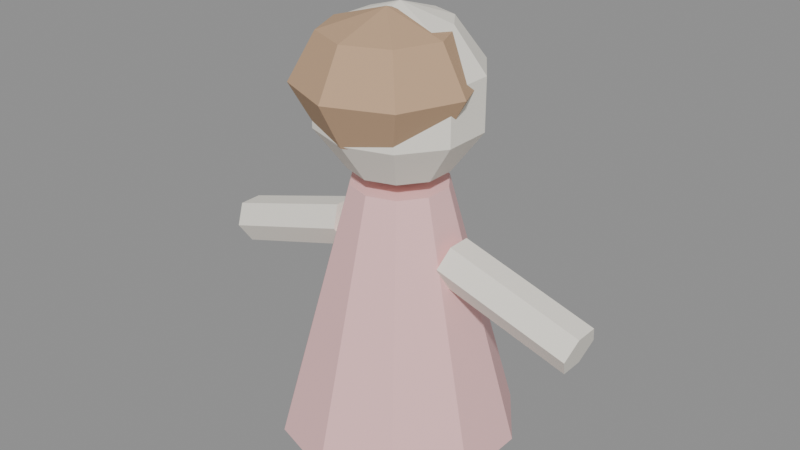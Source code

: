 # Source: KIDS_BONECA_v01.blend  (saved by Blender 4.2.66; exported with 4.5.12 LTS)
import bpy
from mathutils import Matrix  # noqa: F401  (used for matrix-valued properties, if any)

bpy.ops.wm.read_factory_settings(use_empty=True)
scene = bpy.context.scene
scene.name = 'Scene'

# ---- materials (node trees are filled in below, after node groups)
mat_polyroom_pbr = bpy.data.materials.new('Polyroom_PBR')

# ---- material node trees
mat_polyroom_pbr.use_nodes = True; mat_polyroom_pbr.node_tree.nodes.clear()
_N = mat_polyroom_pbr.node_tree.nodes; _L = mat_polyroom_pbr.node_tree.links
n0 = _N.new('ShaderNodeOutputMaterial'); n0.name = 'Material Output'; n0.location = (0, 0)
n1 = _N.new('ShaderNodeBsdfPrincipled'); n1.name = 'Principled BSDF'; n1.location = (0, 0)
n1.inputs[2].default_value = 0.8
n2 = _N.new('ShaderNodeVertexColor'); n2.name = 'Color Attribute'; n2.location = (0, 0)
n2.layer_name = 'Color'
_L.new(n2.outputs[0], n1.inputs[0])
_L.new(n1.outputs[0], n0.inputs[0])
n0.is_active_output = True

# ---- meshes
me_kids_boneca_v01 = bpy.data.meshes.new('KIDS_BONECA_v01')
me_kids_boneca_v01.from_pydata([(0.0, 0.1, 0.0), (0.0, 0.04, 0.22), (0.05878, 0.0809, 0.0), (0.02351, 0.03236, 0.22), (0.09511, 0.0309, 0.0), (0.03804, 0.01236, 0.22), (0.09511, -0.0309, 0.0), (0.03804, -0.01236, 0.22), (0.05878, -0.0809, 0.0), (0.02351, -0.03236, 0.22), (0.0, -0.1, 0.0), (0.0, -0.04, 0.22), (-0.05878, -0.0809, 0.0), (-0.02351, -0.03236, 0.22), (-0.09511, -0.0309, 0.0), (-0.03804, -0.01236, 0.22), (-0.09511, 0.0309, 0.0), (-0.03804, 0.01236, 0.22), (-0.05878, 0.0809, 0.0), (-0.02351, 0.03236, 0.22), (0.0, 0.0, 0.36), (0.02418, 0.03329, 0.3466), (0.03913, 0.05386, 0.3116), (0.03913, 0.05386, 0.2684), (0.02418, 0.03329, 0.2334), (0.03913, 0.01271, 0.3466), (0.06332, 0.02057, 0.3116), (0.06332, 0.02057, 0.2684), (0.03913, 0.01271, 0.2334), (0.03913, -0.01271, 0.3466), (0.06332, -0.02057, 0.3116), (0.06332, -0.02057, 0.2684), (0.03913, -0.01271, 0.2334), (0.02418, -0.03329, 0.3466), (0.03913, -0.05386, 0.3116), (0.03913, -0.05386, 0.2684), (0.02418, -0.03329, 0.2334), (3.725e-09, -0.04114, 0.3466), (7.451e-09, -0.06657, 0.3116), (7.451e-09, -0.06657, 0.2684), (3.725e-09, -0.04114, 0.2334), (-0.02418, -0.03329, 0.3466), (-0.03913, -0.05386, 0.3116), (-0.03913, -0.05386, 0.2684), (-0.02418, -0.03329, 0.2334), (-0.03913, -0.01271, 0.3466), (-0.06332, -0.02057, 0.3116), (-0.06332, -0.02057, 0.2684), (-0.03913, -0.01271, 0.2334), (0.0, 0.0, 0.22), (-0.03913, 0.01271, 0.3466), (-0.06332, 0.02057, 0.3116), (-0.06332, 0.02057, 0.2684), (-0.03913, 0.01271, 0.2334), (-0.02418, 0.03329, 0.3466), (-0.03913, 0.05386, 0.3116), (-0.03913, 0.05386, 0.2684), (-0.02418, 0.03329, 0.2334), (-9.313e-09, 0.04114, 0.3466), (-1.118e-08, 0.06657, 0.3116), (-1.118e-08, 0.06657, 0.2684), (-9.313e-09, 0.04114, 0.2334), (0.036, 0.021, 0.3432), (0.05091, 0.03591, 0.305), (0.036, 0.021, 0.2668), (0.05091, -0.015, 0.3432), (0.072, -0.015, 0.305), (0.05091, -0.015, 0.2668), (0.036, -0.051, 0.3432), (0.05091, -0.06591, 0.305), (0.036, -0.051, 0.2668), (0.0, -0.06591, 0.3432), (0.0, -0.087, 0.305), (0.0, -0.06591, 0.2668), (-0.036, -0.051, 0.3432), (-0.05091, -0.06591, 0.305), (-0.036, -0.051, 0.2668), (0.0, -0.015, 0.251), (-0.05091, -0.015, 0.3432), (-0.072, -0.015, 0.305), (-0.05091, -0.015, 0.2668), (-0.036, 0.021, 0.3432), (-0.05091, 0.03591, 0.305), (-0.036, 0.021, 0.2668), (0.0, -0.015, 0.359), (0.0, 0.03591, 0.3432), (0.0, 0.057, 0.305), (0.0, 0.03591, 0.2668), (-0.1675, 0.02, 0.1328), (-0.05253, 0.02, 0.1672), (-0.1625, 0.01, 0.1162), (-0.04755, 0.01, 0.1507), (-0.1625, -0.01, 0.1162), (-0.04755, -0.01, 0.1507), (-0.1675, -0.02, 0.1328), (-0.05253, -0.02, 0.1672), (-0.1724, -0.01, 0.1493), (-0.05751, -0.01, 0.1838), (-0.1724, 0.01, 0.1493), (-0.05751, 0.01, 0.1838), (0.1675, 0.02, 0.1328), (0.05253, 0.02, 0.1672), (0.1724, 0.01, 0.1493), (0.05751, 0.01, 0.1838), (0.1724, -0.01, 0.1493), (0.05751, -0.01, 0.1838), (0.1675, -0.02, 0.1328), (0.05253, -0.02, 0.1672), (0.1625, -0.01, 0.1162), (0.04755, -0.01, 0.1507), (0.1625, 0.01, 0.1162), (0.04755, 0.01, 0.1507)], [], [(0, 1, 3, 2), (2, 3, 5, 4), (4, 5, 7, 6), (6, 7, 9, 8), (8, 9, 11, 10), (10, 11, 13, 12), (12, 13, 15, 14), (14, 15, 17, 16), (3, 1, 19, 17, 15, 13, 11, 9, 7, 5), (16, 17, 19, 18), (18, 19, 1, 0), (0, 2, 4, 6, 8, 10, 12, 14, 16, 18), (49, 61, 24), (60, 59, 22, 23), (58, 20, 21), (61, 60, 23, 24), (59, 58, 21, 22), (49, 24, 28), (23, 22, 26, 27), (21, 20, 25), (24, 23, 27, 28), (22, 21, 25, 26), (49, 28, 32), (27, 26, 30, 31), (25, 20, 29), (28, 27, 31, 32), (26, 25, 29, 30), (49, 32, 36), (31, 30, 34, 35), (29, 20, 33), (32, 31, 35, 36), (30, 29, 33, 34), (49, 36, 40), (35, 34, 38, 39), (33, 20, 37), (36, 35, 39, 40), (34, 33, 37, 38), (49, 40, 44), (39, 38, 42, 43), (37, 20, 41), (40, 39, 43, 44), (38, 37, 41, 42), (49, 44, 48), (43, 42, 46, 47), (41, 20, 45), (44, 43, 47, 48), (42, 41, 45, 46), (49, 48, 53), (47, 46, 51, 52), (45, 20, 50), (48, 47, 52, 53), (46, 45, 50, 51), (49, 53, 57), (52, 51, 55, 56), (50, 20, 54), (53, 52, 56, 57), (51, 50, 54, 55), (49, 57, 61), (56, 55, 59, 60), (54, 20, 58), (57, 56, 60, 61), (55, 54, 58, 59), (77, 87, 64), (86, 85, 62, 63), (87, 86, 63, 64), (85, 84, 62), (77, 64, 67), (63, 62, 65, 66), (64, 63, 66, 67), (62, 84, 65), (77, 67, 70), (66, 65, 68, 69), (67, 66, 69, 70), (65, 84, 68), (77, 70, 73), (69, 68, 71, 72), (70, 69, 72, 73), (68, 84, 71), (71, 84, 74), (77, 73, 76), (72, 71, 74, 75), (73, 72, 75, 76), (76, 75, 79, 80), (74, 84, 78), (77, 76, 80), (75, 74, 78, 79), (80, 79, 82, 83), (78, 84, 81), (77, 80, 83), (79, 78, 81, 82), (83, 82, 86, 87), (81, 84, 85), (77, 83, 87), (82, 81, 85, 86), (88, 89, 91, 90), (90, 91, 93, 92), (92, 93, 95, 94), (94, 95, 97, 96), (91, 89, 99, 97, 95, 93), (96, 97, 99, 98), (98, 99, 89, 88), (88, 90, 92, 94, 96, 98), (100, 101, 103, 102), (102, 103, 105, 104), (104, 105, 107, 106), (106, 107, 109, 108), (103, 101, 111, 109, 107, 105), (108, 109, 111, 110), (110, 111, 101, 100), (100, 102, 104, 106, 108, 110)])
_uv = me_kids_boneca_v01.uv_layers.new(name='UVMap')
_uv.uv.foreach_set('vector', [0.0832, 0.6506, 0.1091, 0.3211, 0.1457, 0.3211, 0.1748, 0.6506, 0.1748, 0.6506, 0.1457, 0.3211, 0.1749, 0.3201, 0.2476, 0.6482, 0.3056, 0.6861, 0.3667, 0.3559, 0.3986, 0.3567, 0.3853, 0.688, 0.3853, 0.688, 0.3986, 0.3567, 0.435, 0.3559, 0.4763, 0.6861, 0.4922, 0.685, 0.5584, 0.3559, 0.5885, 0.3565, 0.5675, 0.6863, 0.5675, 0.6863, 0.5885, 0.3565, 0.6251, 0.3559, 0.659, 0.685, 0.3056, 0.3366, 0.3776, 0.007932, 0.4072, 0.009321, 0.3797, 0.3401, 0.3797, 0.3401, 0.4072, 0.009321, 0.4438, 0.009321, 0.4713, 0.3401, 0.7931, 0.3385, 0.7583, 0.3271, 0.7367, 0.2975, 0.7367, 0.2609, 0.7583, 0.2312, 0.7931, 0.2199, 0.8279, 0.2312, 0.8495, 0.2609, 0.8495, 0.2975, 0.8279, 0.3271, 0.4713, 0.3401, 0.4438, 0.009321, 0.4735, 0.007932, 0.5454, 0.3366, 0.007932, 0.6482, 0.07901, 0.3201, 0.1091, 0.3211, 0.0832, 0.6506, 0.007932, 0.2019, 0.007932, 0.1103, 0.06176, 0.03623, 0.1489, 0.007932, 0.2359, 0.03623, 0.2898, 0.1103, 0.2898, 0.2019, 0.2359, 0.276, 0.1489, 0.3043, 0.06176, 0.276, 0.7328, 0.786, 0.7687, 0.8353, 0.7328, 0.847, 0.725, 0.4745, 0.725, 0.4105, 0.7859, 0.4104, 0.7859, 0.4745, 0.8647, 0.847, 0.8647, 0.786, 0.9005, 0.8353, 0.7358, 0.5247, 0.725, 0.4745, 0.7859, 0.4745, 0.7735, 0.5246, 0.725, 0.4105, 0.7358, 0.357, 0.7735, 0.357, 0.7859, 0.4104, 0.7328, 0.786, 0.7328, 0.847, 0.697, 0.8353, 0.7859, 0.4745, 0.7859, 0.4104, 0.8344, 0.4087, 0.8344, 0.4728, 0.9005, 0.8353, 0.8647, 0.786, 0.9227, 0.8048, 0.7735, 0.5246, 0.7859, 0.4745, 0.8344, 0.4728, 0.8035, 0.5236, 0.7859, 0.4104, 0.7735, 0.357, 0.8035, 0.3559, 0.8344, 0.4087, 0.7328, 0.786, 0.697, 0.8353, 0.6749, 0.8048, 0.1632, 0.7839, 0.1632, 0.72, 0.2162, 0.722, 0.2162, 0.7859, 0.9227, 0.8048, 0.8647, 0.786, 0.9227, 0.7672, 0.191, 0.8339, 0.1632, 0.7839, 0.2162, 0.7859, 0.2238, 0.8352, 0.1632, 0.72, 0.191, 0.6665, 0.2238, 0.6678, 0.2162, 0.722, 0.7328, 0.786, 0.6749, 0.8048, 0.6749, 0.7672, 0.2162, 0.7859, 0.2162, 0.722, 0.2768, 0.7215, 0.2768, 0.7855, 0.9227, 0.7672, 0.8647, 0.786, 0.9005, 0.7367, 0.2238, 0.8352, 0.2162, 0.7859, 0.2768, 0.7855, 0.2612, 0.8349, 0.2162, 0.722, 0.2238, 0.6678, 0.2612, 0.6675, 0.2768, 0.7215, 0.7328, 0.786, 0.6749, 0.7672, 0.697, 0.7367, 0.6749, 0.6574, 0.6749, 0.5934, 0.725, 0.595, 0.725, 0.659, 0.9005, 0.7367, 0.8647, 0.786, 0.8647, 0.725, 0.7048, 0.7082, 0.6749, 0.6574, 0.725, 0.659, 0.7358, 0.7092, 0.6749, 0.5934, 0.7048, 0.5405, 0.7358, 0.5415, 0.725, 0.595, 0.7328, 0.786, 0.697, 0.7367, 0.7328, 0.725, 0.725, 0.659, 0.725, 0.595, 0.7859, 0.5949, 0.7859, 0.659, 0.8647, 0.725, 0.8647, 0.786, 0.8288, 0.7367, 0.7358, 0.7092, 0.725, 0.659, 0.7859, 0.659, 0.7735, 0.7091, 0.725, 0.595, 0.7358, 0.5415, 0.7735, 0.5415, 0.7859, 0.5949, 0.7328, 0.786, 0.7328, 0.725, 0.7687, 0.7367, 0.5613, 0.1251, 0.5613, 0.06111, 0.6106, 0.06343, 0.6106, 0.1274, 0.8288, 0.7367, 0.8647, 0.786, 0.8067, 0.7672, 0.7735, 0.7091, 0.7859, 0.659, 0.8344, 0.6573, 0.8035, 0.7081, 0.5613, 0.06111, 0.5917, 0.007932, 0.6222, 0.009361, 0.6106, 0.06343, 0.7328, 0.786, 0.7687, 0.7367, 0.7908, 0.7672, 0.6106, 0.1274, 0.6106, 0.06343, 0.6715, 0.06343, 0.6715, 0.1274, 0.8067, 0.7672, 0.8647, 0.786, 0.8067, 0.8048, 0.6222, 0.1768, 0.6106, 0.1274, 0.6715, 0.1274, 0.6599, 0.1768, 0.6106, 0.06343, 0.6222, 0.009361, 0.6599, 0.009361, 0.6715, 0.06343, 0.7328, 0.786, 0.7908, 0.7672, 0.7908, 0.8048, 0.6715, 0.1274, 0.6715, 0.06343, 0.7209, 0.06111, 0.7209, 0.1251, 0.8067, 0.8048, 0.8647, 0.786, 0.8288, 0.8353, 0.6599, 0.1768, 0.6715, 0.1274, 0.7209, 0.1251, 0.6904, 0.1754, 0.6715, 0.06343, 0.6599, 0.009361, 0.6904, 0.007932, 0.7209, 0.06111, 0.7328, 0.786, 0.7908, 0.8048, 0.7687, 0.8353, 0.6749, 0.4729, 0.6749, 0.4089, 0.725, 0.4105, 0.725, 0.4745, 0.8288, 0.8353, 0.8647, 0.786, 0.8647, 0.847, 0.7048, 0.5237, 0.6749, 0.4729, 0.725, 0.4745, 0.7358, 0.5247, 0.6749, 0.4089, 0.7048, 0.356, 0.7358, 0.357, 0.725, 0.4105, 0.6309, 0.2624, 0.6598, 0.3321, 0.6021, 0.3321, 0.7965, 0.1408, 0.7386, 0.1316, 0.7386, 0.07411, 0.7965, 0.05958, 0.8516, 0.1321, 0.7965, 0.1408, 0.7965, 0.05958, 0.8516, 0.07464, 0.1065, 0.8059, 0.07763, 0.7362, 0.1473, 0.7651, 0.6309, 0.2624, 0.6021, 0.3321, 0.5613, 0.2913, 0.7965, 0.05958, 0.7386, 0.07411, 0.7367, 0.03759, 0.7938, 0.007932, 0.8516, 0.07464, 0.7965, 0.05958, 0.7938, 0.007932, 0.8498, 0.03812, 0.1473, 0.7651, 0.07763, 0.7362, 0.1473, 0.7073, 0.6309, 0.2624, 0.5613, 0.2913, 0.5613, 0.2335, 0.3636, 0.8494, 0.3056, 0.8329, 0.3072, 0.7756, 0.3658, 0.7684, 0.4185, 0.835, 0.3636, 0.8494, 0.3658, 0.7684, 0.4201, 0.7777, 0.1473, 0.7073, 0.07763, 0.7362, 0.1065, 0.6665, 0.6309, 0.2624, 0.5613, 0.2335, 0.6021, 0.1927, 0.3658, 0.7684, 0.3072, 0.7756, 0.3056, 0.73, 0.3636, 0.7039, 0.4201, 0.7777, 0.3658, 0.7684, 0.3636, 0.7039, 0.4185, 0.7321, 0.1065, 0.6665, 0.07763, 0.7362, 0.04876, 0.6665, 0.04876, 0.6665, 0.07763, 0.7362, 0.007932, 0.7073, 0.6309, 0.2624, 0.6021, 0.1927, 0.6598, 0.1927, 0.8503, 0.606, 0.8596, 0.5481, 0.917, 0.5481, 0.9315, 0.606, 0.859, 0.6612, 0.8503, 0.606, 0.9315, 0.606, 0.9165, 0.6612, 0.6051, 0.831, 0.55, 0.8531, 0.5521, 0.7776, 0.6065, 0.7776, 0.007932, 0.7073, 0.07763, 0.7362, 0.007932, 0.7651, 0.6309, 0.2624, 0.6598, 0.1927, 0.7006, 0.2335, 0.55, 0.8531, 0.4922, 0.831, 0.4936, 0.7776, 0.5521, 0.7776, 0.6065, 0.7776, 0.5521, 0.7776, 0.55, 0.7022, 0.6051, 0.7243, 0.007932, 0.7651, 0.07763, 0.7362, 0.04876, 0.8059, 0.6309, 0.2624, 0.7006, 0.2335, 0.7006, 0.2913, 0.5521, 0.7776, 0.4936, 0.7776, 0.4922, 0.7243, 0.55, 0.7022, 0.8498, 0.1768, 0.7938, 0.2041, 0.7965, 0.1408, 0.8516, 0.1321, 0.04876, 0.8059, 0.07763, 0.7362, 0.1065, 0.8059, 0.6309, 0.2624, 0.7006, 0.2913, 0.6598, 0.3321, 0.7938, 0.2041, 0.7367, 0.1763, 0.7386, 0.1316, 0.7965, 0.1408, 0.9593, 0.1828, 0.9593, 0.0125, 0.9855, 0.008532, 0.9855, 0.1788, 0.652, 0.7022, 0.652, 0.8725, 0.6224, 0.8725, 0.6224, 0.7022, 0.8503, 0.5323, 0.8503, 0.3607, 0.8738, 0.3559, 0.8738, 0.5275, 0.8738, 0.5275, 0.8738, 0.3559, 0.9012, 0.3589, 0.9012, 0.5305, 0.8872, 0.279, 0.8653, 0.2631, 0.8653, 0.2335, 0.8872, 0.2199, 0.9091, 0.2358, 0.9091, 0.2654, 0.4359, 0.8742, 0.4359, 0.7039, 0.4656, 0.7039, 0.4656, 0.8742, 0.9343, 0.1782, 0.9343, 0.007932, 0.9593, 0.0125, 0.9593, 0.1828, 0.1872, 0.8511, 0.2113, 0.8659, 0.2113, 0.8955, 0.1872, 0.9103, 0.1632, 0.8955, 0.1632, 0.8659, 0.891, 0.1795, 0.891, 0.007932, 0.9184, 0.0109, 0.9184, 0.1825, 0.9682, 0.725, 0.9682, 0.8953, 0.9385, 0.8953, 0.9385, 0.725, 0.917, 0.5262, 0.917, 0.3559, 0.9421, 0.3605, 0.9421, 0.5308, 0.9421, 0.5308, 0.9421, 0.3605, 0.9683, 0.3565, 0.9683, 0.5268, 0.07893, 0.8218, 0.1044, 0.8357, 0.1044, 0.8648, 0.07893, 0.8799, 0.05343, 0.8659, 0.05343, 0.8369, 0.007932, 0.9921, 0.007932, 0.8218, 0.03757, 0.8218, 0.03757, 0.9921, 0.8675, 0.1843, 0.8675, 0.01266, 0.891, 0.007932, 0.891, 0.1795, 0.2272, 0.8655, 0.248, 0.8511, 0.2688, 0.8663, 0.2688, 0.8959, 0.248, 0.9103, 0.2272, 0.8951])
_ca = me_kids_boneca_v01.color_attributes.new('Color', 'FLOAT_COLOR', 'POINT')
_ca.data.foreach_set('color', [0.92, 0.55, 0.55, 1.0, 0.92, 0.55, 0.55, 1.0, 0.92, 0.55, 0.55, 1.0, 0.92, 0.55, 0.55, 1.0, 0.92, 0.55, 0.55, 1.0, 0.92, 0.55, 0.55, 1.0, 0.92, 0.55, 0.55, 1.0, 0.92, 0.55, 0.55, 1.0, 0.92, 0.55, 0.55, 1.0, 0.92, 0.55, 0.55, 1.0, 0.92, 0.55, 0.55, 1.0, 0.92, 0.55, 0.55, 1.0, 0.92, 0.55, 0.55, 1.0, 0.92, 0.55, 0.55, 1.0, 0.92, 0.55, 0.55, 1.0, 0.92, 0.55, 0.55, 1.0, 0.92, 0.55, 0.55, 1.0, 0.92, 0.55, 0.55, 1.0, 0.92, 0.55, 0.55, 1.0, 0.92, 0.55, 0.55, 1.0, 0.93, 0.89, 0.8, 1.0, 0.93, 0.89, 0.8, 1.0, 0.93, 0.89, 0.8, 1.0, 0.93, 0.89, 0.8, 1.0, 0.93, 0.89, 0.8, 1.0, 0.93, 0.89, 0.8, 1.0, 0.93, 0.89, 0.8, 1.0, 0.93, 0.89, 0.8, 1.0, 0.93, 0.89, 0.8, 1.0, 0.93, 0.89, 0.8, 1.0, 0.93, 0.89, 0.8, 1.0, 0.93, 0.89, 0.8, 1.0, 0.93, 0.89, 0.8, 1.0, 0.93, 0.89, 0.8, 1.0, 0.93, 0.89, 0.8, 1.0, 0.93, 0.89, 0.8, 1.0, 0.93, 0.89, 0.8, 1.0, 0.93, 0.89, 0.8, 1.0, 0.93, 0.89, 0.8, 1.0, 0.93, 0.89, 0.8, 1.0, 0.93, 0.89, 0.8, 1.0, 0.93, 0.89, 0.8, 1.0, 0.93, 0.89, 0.8, 1.0, 0.93, 0.89, 0.8, 1.0, 0.93, 0.89, 0.8, 1.0, 0.93, 0.89, 0.8, 1.0, 0.93, 0.89, 0.8, 1.0, 0.93, 0.89, 0.8, 1.0, 0.93, 0.89, 0.8, 1.0, 0.93, 0.89, 0.8, 1.0, 0.93, 0.89, 0.8, 1.0, 0.93, 0.89, 0.8, 1.0, 0.93, 0.89, 0.8, 1.0, 0.93, 0.89, 0.8, 1.0, 0.93, 0.89, 0.8, 1.0, 0.93, 0.89, 0.8, 1.0, 0.93, 0.89, 0.8, 1.0, 0.93, 0.89, 0.8, 1.0, 0.93, 0.89, 0.8, 1.0, 0.93, 0.89, 0.8, 1.0, 0.93, 0.89, 0.8, 1.0, 0.93, 0.89, 0.8, 1.0, 0.55, 0.36, 0.22, 1.0, 0.55, 0.36, 0.22, 1.0, 0.55, 0.36, 0.22, 1.0, 0.55, 0.36, 0.22, 1.0, 0.55, 0.36, 0.22, 1.0, 0.55, 0.36, 0.22, 1.0, 0.55, 0.36, 0.22, 1.0, 0.55, 0.36, 0.22, 1.0, 0.55, 0.36, 0.22, 1.0, 0.55, 0.36, 0.22, 1.0, 0.55, 0.36, 0.22, 1.0, 0.55, 0.36, 0.22, 1.0, 0.55, 0.36, 0.22, 1.0, 0.55, 0.36, 0.22, 1.0, 0.55, 0.36, 0.22, 1.0, 0.55, 0.36, 0.22, 1.0, 0.55, 0.36, 0.22, 1.0, 0.55, 0.36, 0.22, 1.0, 0.55, 0.36, 0.22, 1.0, 0.55, 0.36, 0.22, 1.0, 0.55, 0.36, 0.22, 1.0, 0.55, 0.36, 0.22, 1.0, 0.55, 0.36, 0.22, 1.0, 0.55, 0.36, 0.22, 1.0, 0.55, 0.36, 0.22, 1.0, 0.55, 0.36, 0.22, 1.0, 0.93, 0.89, 0.8, 1.0, 0.93, 0.89, 0.8, 1.0, 0.93, 0.89, 0.8, 1.0, 0.93, 0.89, 0.8, 1.0, 0.93, 0.89, 0.8, 1.0, 0.93, 0.89, 0.8, 1.0, 0.93, 0.89, 0.8, 1.0, 0.93, 0.89, 0.8, 1.0, 0.93, 0.89, 0.8, 1.0, 0.93, 0.89, 0.8, 1.0, 0.93, 0.89, 0.8, 1.0, 0.93, 0.89, 0.8, 1.0, 0.93, 0.89, 0.8, 1.0, 0.93, 0.89, 0.8, 1.0, 0.93, 0.89, 0.8, 1.0, 0.93, 0.89, 0.8, 1.0, 0.93, 0.89, 0.8, 1.0, 0.93, 0.89, 0.8, 1.0, 0.93, 0.89, 0.8, 1.0, 0.93, 0.89, 0.8, 1.0, 0.93, 0.89, 0.8, 1.0, 0.93, 0.89, 0.8, 1.0, 0.93, 0.89, 0.8, 1.0, 0.93, 0.89, 0.8, 1.0])
me_kids_boneca_v01.materials.append(mat_polyroom_pbr)
me_kids_boneca_v01.update()

# ---- objects
ob_kids_boneca_v01 = bpy.data.objects.new('KIDS_BONECA_v01', me_kids_boneca_v01)

# ---- transforms, parenting, visibility, modifiers, constraints
ob_kids_boneca_v01.location = (0.0, 0.0, 0.0)

# ---- collection membership
scene.collection.objects.link(ob_kids_boneca_v01)

# ---- scene / render settings (as saved in the file)
scene.frame_start = 1; scene.frame_end = 250; scene.frame_set(1)
scene.render.engine = 'BLENDER_EEVEE_NEXT'
bpy.context.view_layer.update()

# ---- added for rendering (the .blend has no active camera and no usable light): camera, sun + grey world if the file has none
cam_auto = bpy.data.cameras.new('AutoCamera')
cam_auto.lens = 50.0
cam_auto.sensor_width = 36.0
cam_auto.clip_end = 1000.0
ob_auto_camera = bpy.data.objects.new('AutoCamera', cam_auto)
scene.collection.objects.link(ob_auto_camera)
ob_auto_camera.location = (0.497003, -0.596403, 0.577602)
ob_auto_camera.rotation_euler = (1.09748, -7.21219e-08, 0.694738)
scene.camera = ob_auto_camera
light_auto_sun = bpy.data.lights.new('AutoSun', 'SUN')
light_auto_sun.energy = 3.0
light_auto_sun.angle = 0.0523599
ob_auto_sun = bpy.data.objects.new('AutoSun', light_auto_sun)
scene.collection.objects.link(ob_auto_sun)
ob_auto_sun.rotation_euler = (0.872665, 0.174533, 0.523599)
if scene.world is None:
    world_auto = bpy.data.worlds.new('AutoWorld')
    world_auto.color = (0.3, 0.3, 0.3)
    scene.world = world_auto
bpy.context.view_layer.update()
